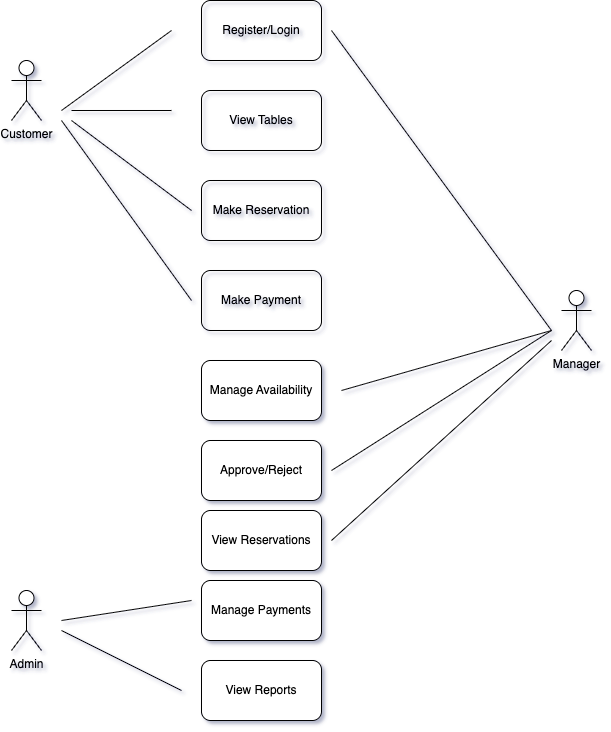

The diagram above was exported from draw.io. Its source (the exported page's mxGraphModel, read from the mxfile embedded in the PNG):
<mxGraphModel dx="1216" dy="813" grid="1" gridSize="10" guides="1" tooltips="1" connect="1" arrows="1" fold="1" page="1" pageScale="1" pageWidth="850" pageHeight="1100" background="light-dark(#FFFFFF,#FFFFFF)" math="0" shadow="1">
  <root>
    <mxCell id="0" />
    <mxCell id="1" parent="0" />
    <mxCell id="QRISFsCbMV7mXxoAjQTP-1" value="Customer&lt;div&gt;&lt;br&gt;&lt;/div&gt;" style="shape=umlActor;verticalLabelPosition=bottom;verticalAlign=top;html=1;outlineConnect=0;strokeColor=light-dark(#000000,#000000);fontColor=light-dark(#000000,#000000);" parent="1" vertex="1">
      <mxGeometry x="70" y="100" width="30" height="60" as="geometry" />
    </mxCell>
    <mxCell id="QRISFsCbMV7mXxoAjQTP-4" value="Register/Login" style="rounded=1;whiteSpace=wrap;html=1;fillColor=none;strokeColor=light-dark(#000000,#000000);fontColor=light-dark(#000000,#000000);" parent="1" vertex="1">
      <mxGeometry x="260" y="40" width="120" height="60" as="geometry" />
    </mxCell>
    <mxCell id="QRISFsCbMV7mXxoAjQTP-5" value="View Tables" style="rounded=1;whiteSpace=wrap;html=1;fillColor=none;strokeColor=light-dark(#000000,#000000);fontColor=light-dark(#000000,#000000);" parent="1" vertex="1">
      <mxGeometry x="260" y="130" width="120" height="60" as="geometry" />
    </mxCell>
    <mxCell id="QRISFsCbMV7mXxoAjQTP-6" value="Make Reservation" style="rounded=1;whiteSpace=wrap;html=1;fillColor=none;strokeColor=light-dark(#000000,#000000);fontColor=light-dark(#000000,#000000);" parent="1" vertex="1">
      <mxGeometry x="260" y="220" width="120" height="60" as="geometry" />
    </mxCell>
    <mxCell id="QRISFsCbMV7mXxoAjQTP-7" value="Make Payment" style="rounded=1;whiteSpace=wrap;html=1;fillColor=none;strokeColor=light-dark(#000000,#000000);fontColor=light-dark(#000000,#000000);" parent="1" vertex="1">
      <mxGeometry x="260" y="310" width="120" height="60" as="geometry" />
    </mxCell>
    <mxCell id="QRISFsCbMV7mXxoAjQTP-8" value="Manage Availability" style="rounded=1;whiteSpace=wrap;html=1;fillColor=light-dark(#FFFFFF,#FFFFFF);strokeColor=light-dark(#000000,#000000);fontColor=light-dark(#000000,#000000);" parent="1" vertex="1">
      <mxGeometry x="260" y="400" width="120" height="60" as="geometry" />
    </mxCell>
    <mxCell id="QRISFsCbMV7mXxoAjQTP-9" value="&lt;font style=&quot;color: light-dark(rgb(0, 0, 0), rgb(0, 0, 0));&quot;&gt;Approve/Reject&lt;/font&gt;" style="rounded=1;whiteSpace=wrap;html=1;fillColor=light-dark(#FFFFFF,#FFFFFF);strokeColor=light-dark(#000000,#000000);" parent="1" vertex="1">
      <mxGeometry x="260" y="480" width="120" height="60" as="geometry" />
    </mxCell>
    <mxCell id="QRISFsCbMV7mXxoAjQTP-10" value="&lt;font style=&quot;color: light-dark(rgb(0, 0, 0), rgb(0, 0, 0));&quot;&gt;View Reservations&lt;/font&gt;" style="rounded=1;whiteSpace=wrap;html=1;fillColor=light-dark(#FFFFFF,#FFFFFF);strokeColor=light-dark(#000000,#000000);" parent="1" vertex="1">
      <mxGeometry x="260" y="550" width="120" height="60" as="geometry" />
    </mxCell>
    <mxCell id="QRISFsCbMV7mXxoAjQTP-11" value="Manage Payments" style="rounded=1;whiteSpace=wrap;html=1;fillColor=light-dark(#FFFFFF,#FFFFFF);strokeColor=light-dark(#000000,#000000);fontColor=light-dark(#000000,#000000);" parent="1" vertex="1">
      <mxGeometry x="260" y="620" width="120" height="60" as="geometry" />
    </mxCell>
    <mxCell id="QRISFsCbMV7mXxoAjQTP-12" value="View Reports" style="rounded=1;whiteSpace=wrap;html=1;fillColor=light-dark(#FFFFFF,#FFFFFF);strokeColor=light-dark(#000000,#000000);fontColor=light-dark(#000000,#000000);" parent="1" vertex="1">
      <mxGeometry x="260" y="700" width="120" height="60" as="geometry" />
    </mxCell>
    <mxCell id="QRISFsCbMV7mXxoAjQTP-15" value="Manager" style="shape=umlActor;verticalLabelPosition=bottom;verticalAlign=top;html=1;outlineConnect=0;strokeColor=light-dark(#000000,#000000);fontColor=light-dark(#000000,#000000);" parent="1" vertex="1">
      <mxGeometry x="620" y="330" width="30" height="60" as="geometry" />
    </mxCell>
    <mxCell id="QRISFsCbMV7mXxoAjQTP-16" value="Admin" style="shape=umlActor;verticalLabelPosition=bottom;verticalAlign=top;html=1;outlineConnect=0;strokeColor=light-dark(#000000,#000000);fontColor=light-dark(#000000,#000000);" parent="1" vertex="1">
      <mxGeometry x="70" y="630" width="30" height="60" as="geometry" />
    </mxCell>
    <mxCell id="QRISFsCbMV7mXxoAjQTP-28" value="" style="endArrow=none;html=1;rounded=0;strokeColor=light-dark(#000000,#000000);" parent="1" edge="1">
      <mxGeometry width="50" height="50" relative="1" as="geometry">
        <mxPoint x="120" y="150" as="sourcePoint" />
        <mxPoint x="230" y="70" as="targetPoint" />
      </mxGeometry>
    </mxCell>
    <mxCell id="QRISFsCbMV7mXxoAjQTP-29" value="" style="endArrow=none;html=1;rounded=0;strokeColor=light-dark(#000000,#000000);" parent="1" edge="1">
      <mxGeometry width="50" height="50" relative="1" as="geometry">
        <mxPoint x="130" y="150" as="sourcePoint" />
        <mxPoint x="230" y="150" as="targetPoint" />
      </mxGeometry>
    </mxCell>
    <mxCell id="QRISFsCbMV7mXxoAjQTP-30" value="" style="endArrow=none;html=1;rounded=0;strokeColor=light-dark(#000000,#000000);" parent="1" edge="1">
      <mxGeometry width="50" height="50" relative="1" as="geometry">
        <mxPoint x="130" y="160" as="sourcePoint" />
        <mxPoint x="250" y="250" as="targetPoint" />
      </mxGeometry>
    </mxCell>
    <mxCell id="QRISFsCbMV7mXxoAjQTP-31" value="" style="endArrow=none;html=1;rounded=0;strokeColor=light-dark(#000000,#000000);" parent="1" edge="1">
      <mxGeometry width="50" height="50" relative="1" as="geometry">
        <mxPoint x="120" y="160" as="sourcePoint" />
        <mxPoint x="250" y="340" as="targetPoint" />
      </mxGeometry>
    </mxCell>
    <mxCell id="QRISFsCbMV7mXxoAjQTP-32" value="" style="endArrow=none;html=1;rounded=0;strokeColor=light-dark(#000000,#000000);" parent="1" edge="1">
      <mxGeometry width="50" height="50" relative="1" as="geometry">
        <mxPoint x="400" y="430" as="sourcePoint" />
        <mxPoint x="610" y="370" as="targetPoint" />
      </mxGeometry>
    </mxCell>
    <mxCell id="QRISFsCbMV7mXxoAjQTP-33" value="" style="endArrow=none;html=1;rounded=0;strokeColor=light-dark(#000000,#000000);" parent="1" edge="1">
      <mxGeometry width="50" height="50" relative="1" as="geometry">
        <mxPoint x="390" y="70" as="sourcePoint" />
        <mxPoint x="610" y="370" as="targetPoint" />
      </mxGeometry>
    </mxCell>
    <mxCell id="QRISFsCbMV7mXxoAjQTP-34" value="" style="endArrow=none;html=1;rounded=0;strokeColor=light-dark(#000000,#000000);" parent="1" edge="1">
      <mxGeometry width="50" height="50" relative="1" as="geometry">
        <mxPoint x="390" y="510" as="sourcePoint" />
        <mxPoint x="610" y="370" as="targetPoint" />
      </mxGeometry>
    </mxCell>
    <mxCell id="QRISFsCbMV7mXxoAjQTP-36" value="" style="endArrow=none;html=1;rounded=0;strokeColor=light-dark(#000000,#000000);" parent="1" edge="1">
      <mxGeometry width="50" height="50" relative="1" as="geometry">
        <mxPoint x="120" y="660" as="sourcePoint" />
        <mxPoint x="250" y="640" as="targetPoint" />
      </mxGeometry>
    </mxCell>
    <mxCell id="QRISFsCbMV7mXxoAjQTP-37" value="" style="endArrow=none;html=1;rounded=0;strokeColor=light-dark(#000000,#000000);" parent="1" edge="1">
      <mxGeometry width="50" height="50" relative="1" as="geometry">
        <mxPoint x="120" y="670" as="sourcePoint" />
        <mxPoint x="240" y="730" as="targetPoint" />
      </mxGeometry>
    </mxCell>
    <mxCell id="QRISFsCbMV7mXxoAjQTP-38" value="" style="endArrow=none;html=1;rounded=0;strokeColor=light-dark(#000000,#000000);" parent="1" edge="1">
      <mxGeometry width="50" height="50" relative="1" as="geometry">
        <mxPoint x="390" y="580" as="sourcePoint" />
        <mxPoint x="610" y="380" as="targetPoint" />
      </mxGeometry>
    </mxCell>
  </root>
</mxGraphModel>